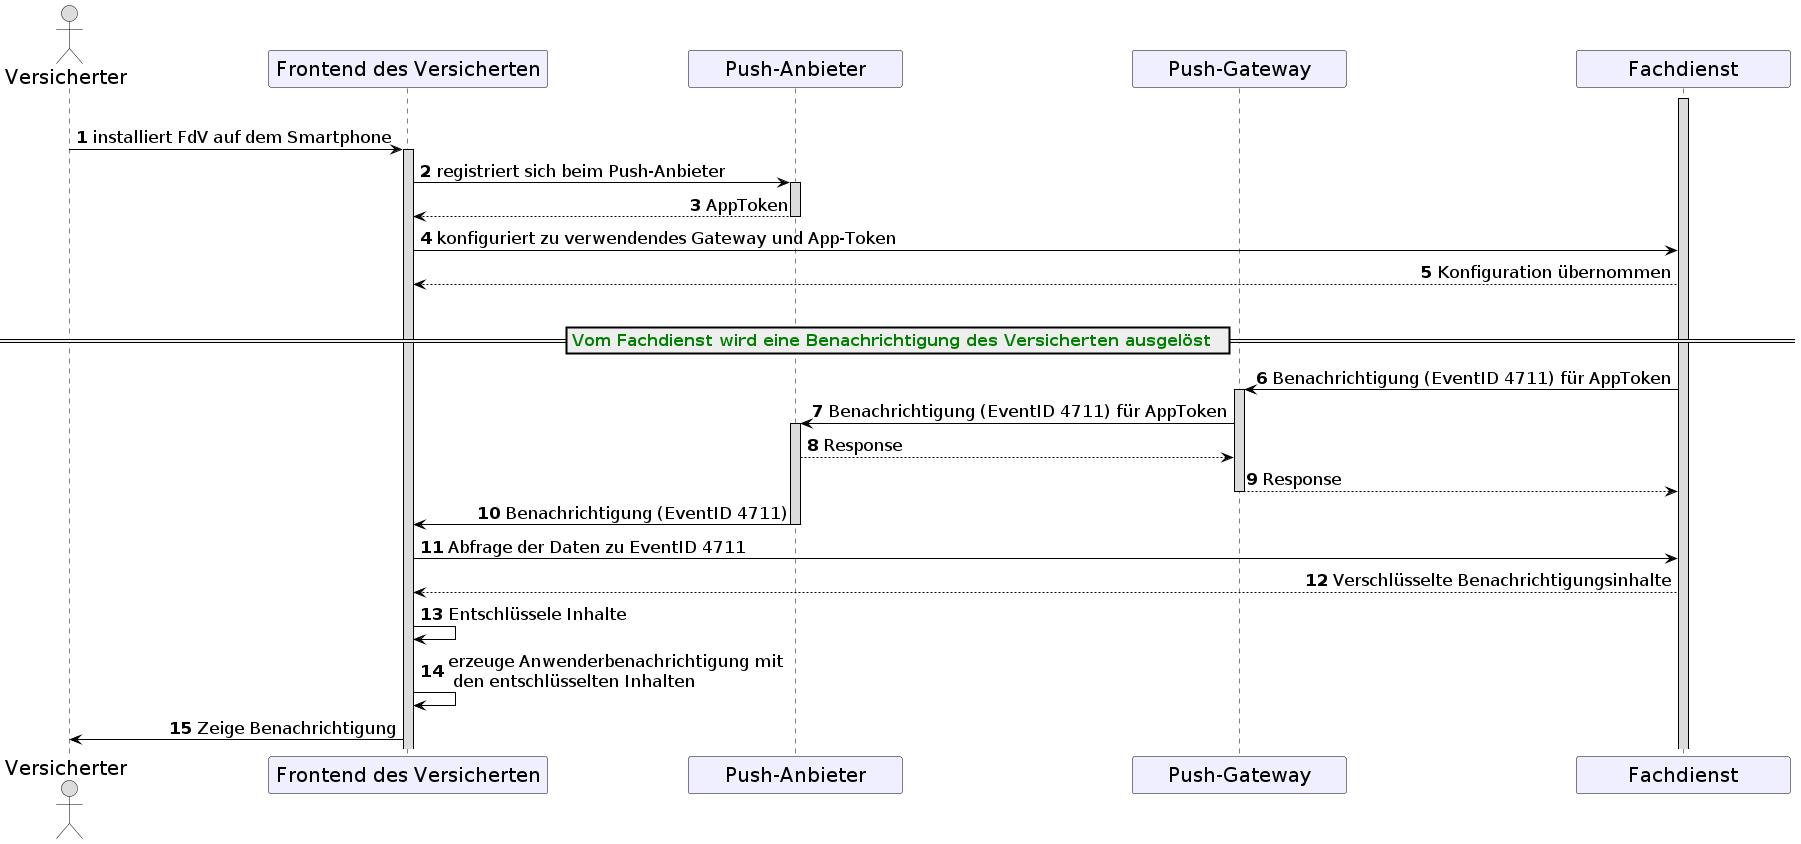

The diagram above was rendered by PlantUML. Its source (embedded in the PNG):
@startuml
skinparam sequenceMessageAlign direction
skinparam minClassWidth 200
skinparam BoxPadding 1
skinparam sequenceReferenceHeaderBackgroundColor palegreen
scale max 2048 width

skinparam sequence {
ArrowColor black
ArrowFontSize 17
ActorBorderColor black
LifeLineBorderColor black
LifeLineBackgroundColor Gainsboro

ParticipantBorderColor Motivation
ParticipantBackgroundColor Motivation
'ParticipantFontName Impact
ParticipantFontSize 20
ParticipantFontColor black
ParticipantBorderColor Black
ParticipantBackgroundColor MOTIVATION

ActorBackgroundColor Gainsboro
ActorFontColor black
ActorFontSize 20
'ActorFontName Aapex
}

autonumber
    
    actor v as "Versicherter"
    participant fdv as "Frontend des Versicherten"
    'box <size:18>Messenger-Service\n#WhiteSmoke
    participant pa as "Push-Anbieter"
    participant pg as "Push-Gateway"
    participant fd as "Fachdienst"
    'end box

|||
  activate fd
  v->fdv: installiert FdV auf dem Smartphone
  activate fdv
  fdv->pa: registriert sich beim Push-Anbieter
  activate pa
  pa-->fdv: AppToken
  deactivate pa
  fdv->fd: konfiguriert zu verwendendes Gateway und App-Token
  fd-->fdv: Konfiguration übernommen
|||
== <font color=green><size:16>Vom Fachdienst wird eine Benachrichtigung des Versicherten ausgelöst</size></font>  ==
fd->pg: Benachrichtigung (EventID 4711) für AppToken 
activate pg
pg->pa: Benachrichtigung (EventID 4711) für AppToken
activate pa
pa-->pg: Response
pg-->fd:Response
deactivate pg
pa->fdv: Benachrichtigung (EventID 4711)
deactivate pa
fdv->fd: Abfrage der Daten zu EventID 4711
fd-->fdv:Verschlüsselte Benachrichtigungsinhalte
fdv->fdv:Entschlüssele Inhalte
fdv->fdv:erzeuge Anwenderbenachrichtigung mit\n den entschlüsselten Inhalten
fdv->v:Zeige Benachrichtigung

@enduml